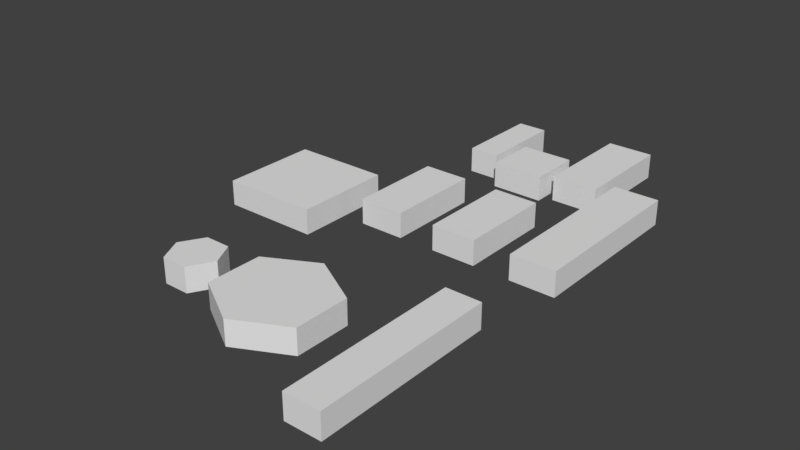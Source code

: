 # Source: udea.blend  (saved by Blender 2.79.0; exported with 4.5.12 LTS)
import bpy
from mathutils import Matrix  # noqa: F401  (used for matrix-valued properties, if any)

bpy.ops.wm.read_factory_settings(use_empty=True)
scene = bpy.context.scene
scene.name = 'Scene'

# ---- collections
col_collection_1 = bpy.data.collections.new('Collection 1'); scene.collection.children.link(col_collection_1)

# ---- world
world_world = bpy.data.worlds.new('World'); scene.world = world_world
world_world.color = (0.05088, 0.05088, 0.05088)
world_world.use_sun_shadow = False
world_world.sun_shadow_jitter_overblur = 0.0
world_world.cycles.sampling_method = 'MANUAL'

# ---- meshes
me_plane_010 = bpy.data.meshes.new('Plane.010')
me_plane_010.from_pydata([(-2.003, 0.006044, 0.0), (-0.01706, -2.197, 0.0), (2.028, 0.006044, 0.0), (-0.02289, 2.209, 0.0), (-2.003, -1.046, 0.0), (2.028, 1.055, 0.0), (-2.003, 1.172, 0.0), (2.028, -1.165, 0.0), (-2.003, 1.172, 2.154), (-2.003, 0.006044, 2.154), (2.028, -1.165, 2.154), (2.028, 0.006044, 2.154), (-2.003, -1.046, 2.154), (2.028, 1.055, 2.154), (-0.02289, 2.209, 2.154), (-0.01706, -2.197, 2.154)], [], [(2, 7, 1, 4, 0, 6, 3, 5), (11, 13, 14, 8, 9, 12, 15, 10), (4, 1, 15, 12), (0, 4, 12, 9, 8, 6), (1, 7, 10, 15), (3, 6, 8, 14), (5, 3, 14, 13), (2, 5, 13, 11, 10, 7)])
me_plane_010.use_remesh_preserve_volume = False
me_plane_010.use_remesh_preserve_attributes = False
me_plane_010.use_mirror_vertex_groups = False
me_plane_010.update()
me_plane_009 = bpy.data.meshes.new('Plane.009')
me_plane_009.from_pydata([(-0.9637, -6.295, 0.0), (0.456, -6.295, 0.0), (-0.9637, 0.9033, 0.0), (0.456, 0.9033, 0.0), (-0.9637, 0.9033, 1.0), (-0.9637, -6.295, 1.0), (0.456, -6.295, 1.0), (0.456, 0.9033, 1.0)], [], [(0, 2, 3, 1), (5, 6, 7, 4), (3, 2, 4, 7), (0, 1, 6, 5), (1, 3, 7, 6), (2, 0, 5, 4)])
me_plane_009.use_remesh_preserve_volume = False
me_plane_009.use_remesh_preserve_attributes = False
me_plane_009.use_mirror_vertex_groups = False
me_plane_009.update()
me_plane_007 = bpy.data.meshes.new('Plane.007')
me_plane_007.from_pydata([(-0.19, -1.0, 0.0), (1.0, -1.0, 0.0), (-0.19, 2.451, 0.0), (1.0, 2.451, 0.0), (-0.19, 2.451, 1.0), (-0.19, -1.0, 1.0), (1.0, -1.0, 1.0), (1.0, 2.451, 1.0)], [], [(0, 2, 3, 1), (5, 6, 7, 4), (3, 2, 4, 7), (0, 1, 6, 5), (1, 3, 7, 6), (2, 0, 5, 4)])
me_plane_007.use_remesh_preserve_volume = False
me_plane_007.use_remesh_preserve_attributes = False
me_plane_007.use_mirror_vertex_groups = False
me_plane_007.update()
me_plane_006 = bpy.data.meshes.new('Plane.006')
me_plane_006.from_pydata([(-1.036, -1.0, 0.0), (1.036, -1.0, 0.0), (-1.036, 1.085, 0.0), (1.036, 1.085, 0.0), (-1.036, 1.085, 1.0), (-1.036, -1.0, 1.0), (1.036, -1.0, 1.0), (1.036, 1.085, 1.0)], [], [(0, 2, 3, 1), (5, 6, 7, 4), (3, 2, 4, 7), (0, 1, 6, 5), (1, 3, 7, 6), (2, 0, 5, 4)])
me_plane_006.use_remesh_preserve_volume = False
me_plane_006.use_remesh_preserve_attributes = False
me_plane_006.use_mirror_vertex_groups = False
me_plane_006.update()
me_plane_005 = bpy.data.meshes.new('Plane.005')
me_plane_005.from_pydata([(-1.0, -1.0, 0.0), (0.8066, -1.0, 0.0), (-1.0, 2.825, 0.0), (0.8066, 2.825, 0.0), (-1.0, 2.825, 1.0), (-1.0, -1.0, 1.0), (0.8066, -1.0, 1.0), (0.8066, 2.825, 1.0)], [], [(0, 2, 3, 1), (5, 6, 7, 4), (3, 2, 4, 7), (0, 1, 6, 5), (1, 3, 7, 6), (2, 0, 5, 4)])
me_plane_005.use_remesh_preserve_volume = False
me_plane_005.use_remesh_preserve_attributes = False
me_plane_005.use_mirror_vertex_groups = False
me_plane_005.update()
me_plane_004 = bpy.data.meshes.new('Plane.004')
me_plane_004.from_pydata([(-1.0, -1.0, 0.0), (0.8307, -1.0, 0.0), (-1.0, 3.2, 0.0), (0.8307, 3.2, 0.0), (-1.0, 3.2, 1.0), (-1.0, -1.0, 1.0), (0.8307, -1.0, 1.0), (0.8307, 3.2, 1.0)], [], [(0, 2, 3, 1), (5, 6, 7, 4), (3, 2, 4, 7), (0, 1, 6, 5), (1, 3, 7, 6), (2, 0, 5, 4)])
me_plane_004.use_remesh_preserve_volume = False
me_plane_004.use_remesh_preserve_attributes = False
me_plane_004.use_mirror_vertex_groups = False
me_plane_004.update()
me_plane_003 = bpy.data.meshes.new('Plane.003')
me_plane_003.from_pydata([(-1.0, -1.0, 0.0), (0.7824, -1.0, 0.0), (-1.0, 2.777, 0.0), (0.7824, 2.777, 0.0), (-1.0, 2.777, 1.0), (-1.0, -1.0, 1.0), (0.7824, -1.0, 1.0), (0.7824, 2.777, 1.0)], [], [(0, 2, 3, 1), (5, 6, 7, 4), (3, 2, 4, 7), (0, 1, 6, 5), (1, 3, 7, 6), (2, 0, 5, 4)])
me_plane_003.use_remesh_preserve_volume = False
me_plane_003.use_remesh_preserve_attributes = False
me_plane_003.use_mirror_vertex_groups = False
me_plane_003.update()
me_plane_002 = bpy.data.meshes.new('Plane.002')
me_plane_002.from_pydata([(-1.0, -2.91, 0.0), (2.874, -2.91, 0.0), (-1.0, 1.0, 0.0), (2.874, 1.0, 0.0), (-1.0, 1.0, 1.0), (-1.0, -2.91, 1.0), (2.874, -2.91, 1.0), (2.874, 1.0, 1.0)], [], [(0, 2, 3, 1), (5, 6, 7, 4), (3, 2, 4, 7), (0, 1, 6, 5), (1, 3, 7, 6), (2, 0, 5, 4)])
me_plane_002.use_remesh_preserve_volume = False
me_plane_002.use_remesh_preserve_attributes = False
me_plane_002.use_mirror_vertex_groups = False
me_plane_002.update()
me_plane_001 = bpy.data.meshes.new('Plane.001')
me_plane_001.from_pydata([(-1.0, -1.0, 0.0), (0.8066, -1.0, 0.0), (-1.0, 5.824, 0.0), (0.8066, 5.824, 0.0), (-1.0, 5.824, 1.0), (-1.0, -1.0, 1.0), (0.8066, -1.0, 1.0), (0.8066, 5.824, 1.0)], [], [(0, 2, 3, 1), (5, 6, 7, 4), (3, 2, 4, 7), (0, 1, 6, 5), (1, 3, 7, 6), (2, 0, 5, 4)])
me_plane_001.use_remesh_preserve_volume = False
me_plane_001.use_remesh_preserve_attributes = False
me_plane_001.use_mirror_vertex_groups = False
me_plane_001.update()
me_plane_011 = bpy.data.meshes.new('Plane.011')
me_plane_011.from_pydata([(-2.003, 0.006044, 0.0), (-0.01706, -2.197, 0.0), (2.028, 0.006044, 0.0), (-0.02289, 2.209, 0.0), (-2.003, -1.046, 0.0), (2.028, 1.055, 0.0), (-2.003, 1.172, 0.0), (2.028, -1.165, 0.0), (-2.003, 1.172, 1.0), (-2.003, 0.006044, 1.0), (2.028, -1.165, 1.0), (2.028, 0.006044, 1.0), (-2.003, -1.046, 1.0), (2.028, 1.055, 1.0), (-0.02289, 2.209, 1.0), (-0.01706, -2.197, 1.0)], [], [(2, 7, 1, 4, 0, 6, 3, 5), (11, 13, 14, 8, 9, 12, 15, 10), (4, 1, 15, 12), (1, 7, 10, 15), (3, 6, 8, 14), (2, 5, 13, 11, 10, 7), (5, 3, 14, 13), (0, 4, 12, 9, 8, 6)])
me_plane_011.use_remesh_preserve_volume = False
me_plane_011.use_remesh_preserve_attributes = False
me_plane_011.use_mirror_vertex_groups = False
me_plane_011.update()

# ---- objects
ob_10 = bpy.data.objects.new('10', me_plane_010)
ob_8 = bpy.data.objects.new('8', me_plane_009)
ob_4 = bpy.data.objects.new('4', me_plane_007)
ob_3 = bpy.data.objects.new('3', me_plane_006)
ob_6 = bpy.data.objects.new('6', me_plane_005)
ob_2 = bpy.data.objects.new('2', me_plane_004)
ob_7 = bpy.data.objects.new('7', me_plane_003)
ob_biblioteca = bpy.data.objects.new('Biblioteca', me_plane_002)
ob_1 = bpy.data.objects.new('1', me_plane_001)
ob_11 = bpy.data.objects.new('11', me_plane_011)

# ---- transforms, parenting, visibility, modifiers, constraints
ob_10.location = (5.784, -8.737, -0.592)
ob_10.rotation_euler = (0.0, -0.0, -1.57)
ob_10.scale = (0.4643, 0.4643, 0.4643)
ob_10.lineart.crease_threshold = 0.0
ob_8.location = (14.55, -6.186, -0.592)
ob_8.lineart.crease_threshold = 0.0
ob_4.location = (7.824, 5.177, -0.592)
ob_4.lineart.crease_threshold = 0.0
ob_3.location = (10.24, 4.585, -0.592)
ob_3.lineart.crease_threshold = 0.0
ob_6.location = (8.368, -1.181, -0.592)
ob_6.lineart.crease_threshold = 0.0
ob_2.location = (12.65, 4.972, -0.592)
ob_2.lineart.crease_threshold = 0.0
ob_7.location = (11.62, -1.169, -0.592)
ob_7.lineart.crease_threshold = 0.0
ob_biblioteca.location = (3.544, -1.218, -0.592)
ob_biblioteca.lineart.crease_threshold = 0.0
ob_1.location = (14.9, -1.194, -0.592)
ob_1.lineart.crease_threshold = 0.0
ob_11.location = (9.631, -8.807, -0.592)
ob_11.lineart.crease_threshold = 0.0

# ---- collection membership
col_collection_1.objects.link(ob_10)
col_collection_1.objects.link(ob_8)
col_collection_1.objects.link(ob_4)
col_collection_1.objects.link(ob_3)
col_collection_1.objects.link(ob_6)
col_collection_1.objects.link(ob_2)
col_collection_1.objects.link(ob_7)
col_collection_1.objects.link(ob_biblioteca)
col_collection_1.objects.link(ob_1)
col_collection_1.objects.link(ob_11)

# ---- scene / render settings (as saved in the file)
scene.frame_start = 1; scene.frame_end = 250; scene.frame_set(1)
scene.render.engine = 'BLENDER_EEVEE_NEXT'
scene.render.resolution_percentage = 50
scene.render.dither_intensity = 0.0
scene.cycles.use_denoising = False
scene.cycles.samples = 128
scene.cycles.sampling_pattern = 'TABULATED_SOBOL'
scene.cycles.use_adaptive_sampling = False
scene.cycles.use_light_tree = False
scene.cycles.blur_glossy = 0.0
scene.cycles.sample_clamp_indirect = 0.0
scene.view_settings.view_transform = 'Standard'
bpy.context.view_layer.update()

# ---- added for rendering (the .blend has no active camera and no usable light): camera, sun
cam_auto = bpy.data.cameras.new('AutoCamera')
cam_auto.lens = 50.0
cam_auto.sensor_width = 36.0
cam_auto.clip_end = 1000.0
ob_auto_camera = bpy.data.objects.new('AutoCamera', cam_auto)
scene.collection.objects.link(ob_auto_camera)
ob_auto_camera.location = (31.8005, -29.3671, 18.0496)
ob_auto_camera.rotation_euler = (1.09748, -7.21219e-08, 0.694738)
scene.camera = ob_auto_camera
light_auto_sun = bpy.data.lights.new('AutoSun', 'SUN')
light_auto_sun.energy = 3.0
light_auto_sun.angle = 0.0523599
ob_auto_sun = bpy.data.objects.new('AutoSun', light_auto_sun)
scene.collection.objects.link(ob_auto_sun)
ob_auto_sun.rotation_euler = (0.872665, 0.174533, 0.523599)
bpy.context.view_layer.update()
